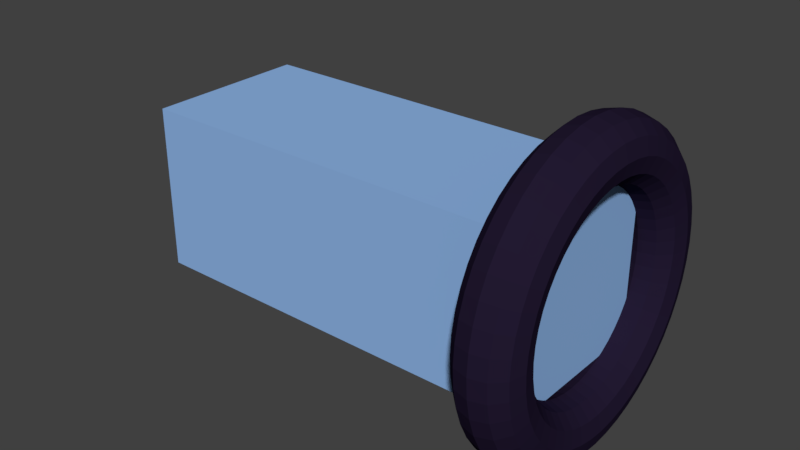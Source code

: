 # Source: foamdart.blend  (saved by Blender 2.78.0; exported with 4.5.12 LTS)
import bpy
from mathutils import Matrix  # noqa: F401  (used for matrix-valued properties, if any)

bpy.ops.wm.read_factory_settings(use_empty=True)
scene = bpy.context.scene
scene.name = 'Scene'

# ---- collections
col_collection_1 = bpy.data.collections.new('Collection 1'); scene.collection.children.link(col_collection_1)

# ---- materials (node trees are filled in below, after node groups)
mat_material_001 = bpy.data.materials.new('Material.001')
mat_material_001.alpha_threshold = 0.0
mat_material_001.use_transparent_shadow = False
mat_material_001.diffuse_color = (0.01642, 0.01037, 0.03106, 1.0)
mat_material_001.roughness = 0.5
mat_material = bpy.data.materials.new('Material')
mat_material.alpha_threshold = 0.0
mat_material.use_transparent_shadow = False
mat_material.diffuse_color = (0.2715, 0.4632, 0.8, 1.0)
mat_material.roughness = 0.5
mat_material.line_color = (0.0, 0.0, 0.0, 1.0)

# ---- material node trees

# ---- world
world_world = bpy.data.worlds.new('World'); scene.world = world_world
world_world.color = (0.05088, 0.05088, 0.05088)
world_world.use_sun_shadow = False
world_world.sun_shadow_jitter_overblur = 0.0
world_world.cycles.sampling_method = 'MANUAL'

# ---- meshes
me_torus = bpy.data.meshes.new('Torus')
me_torus.from_pydata([(1.25, 2.302e-08, 1.144), (1.217, 2.302e-08, 1.269), (1.125, 2.302e-08, 1.361), (1.0, 2.302e-08, 1.394), (0.875, 2.302e-08, 1.361), (0.7835, 2.302e-08, 1.269), (0.75, 2.302e-08, 1.144), (0.7835, 2.302e-08, 1.019), (0.875, 2.302e-08, 0.9277), (1.0, 2.302e-08, 0.8943), (1.125, 2.302e-08, 0.9277), (1.217, 2.302e-08, 1.019), (1.239, 0.1632, 1.144), (1.206, 0.1588, 1.269), (1.115, 0.1468, 1.361), (0.9914, 0.1305, 1.394), (0.8675, 0.1142, 1.361), (0.7768, 0.1023, 1.269), (0.7436, 0.09789, 1.144), (0.7768, 0.1023, 1.019), (0.8675, 0.1142, 0.9277), (0.9914, 0.1305, 0.8943), (1.115, 0.1468, 0.9277), (1.206, 0.1588, 1.019), (1.207, 0.3235, 1.144), (1.175, 0.3149, 1.269), (1.087, 0.2912, 1.361), (0.9659, 0.2588, 1.394), (0.8452, 0.2265, 1.361), (0.7568, 0.2028, 1.269), (0.7244, 0.1941, 1.144), (0.7568, 0.2028, 1.019), (0.8452, 0.2265, 0.9277), (0.9659, 0.2588, 0.8943), (1.087, 0.2912, 0.9277), (1.175, 0.3149, 1.019), (1.155, 0.4784, 1.144), (1.124, 0.4655, 1.269), (1.039, 0.4305, 1.361), (0.9239, 0.3827, 1.394), (0.8084, 0.3348, 1.361), (0.7239, 0.2998, 1.269), (0.6929, 0.287, 1.144), (0.7239, 0.2998, 1.019), (0.8084, 0.3348, 0.9277), (0.9239, 0.3827, 0.8943), (1.039, 0.4305, 0.9277), (1.124, 0.4655, 1.019), (1.083, 0.625, 1.144), (1.054, 0.6083, 1.269), (0.9743, 0.5625, 1.361), (0.866, 0.5, 1.394), (0.7578, 0.4375, 1.361), (0.6785, 0.3917, 1.269), (0.6495, 0.375, 1.144), (0.6785, 0.3917, 1.019), (0.7578, 0.4375, 0.9277), (0.866, 0.5, 0.8943), (0.9743, 0.5625, 0.9277), (1.054, 0.6083, 1.019), (0.9917, 0.761, 1.144), (0.9651, 0.7406, 1.269), (0.8925, 0.6849, 1.361), (0.7934, 0.6088, 1.394), (0.6942, 0.5327, 1.361), (0.6216, 0.477, 1.269), (0.595, 0.4566, 1.144), (0.6216, 0.477, 1.019), (0.6942, 0.5327, 0.9277), (0.7934, 0.6088, 0.8943), (0.8925, 0.6849, 0.9277), (0.9651, 0.7406, 1.019), (0.8839, 0.8839, 1.144), (0.8602, 0.8602, 1.269), (0.7955, 0.7955, 1.361), (0.7071, 0.7071, 1.394), (0.6187, 0.6187, 1.361), (0.554, 0.554, 1.269), (0.5303, 0.5303, 1.144), (0.554, 0.554, 1.019), (0.6187, 0.6187, 0.9277), (0.7071, 0.7071, 0.8943), (0.7955, 0.7955, 0.9277), (0.8602, 0.8602, 1.019), (0.761, 0.9917, 1.144), (0.7406, 0.9651, 1.269), (0.6849, 0.8925, 1.361), (0.6088, 0.7934, 1.394), (0.5327, 0.6942, 1.361), (0.477, 0.6216, 1.269), (0.4566, 0.595, 1.144), (0.477, 0.6216, 1.019), (0.5327, 0.6942, 0.9277), (0.6088, 0.7934, 0.8943), (0.6849, 0.8925, 0.9277), (0.7406, 0.9651, 1.019), (0.625, 1.083, 1.144), (0.6083, 1.054, 1.269), (0.5625, 0.9743, 1.361), (0.5, 0.866, 1.394), (0.4375, 0.7578, 1.361), (0.3917, 0.6785, 1.269), (0.375, 0.6495, 1.144), (0.3917, 0.6785, 1.019), (0.4375, 0.7578, 0.9277), (0.5, 0.866, 0.8943), (0.5625, 0.9743, 0.9277), (0.6083, 1.054, 1.019), (0.4784, 1.155, 1.144), (0.4655, 1.124, 1.269), (0.4305, 1.039, 1.361), (0.3827, 0.9239, 1.394), (0.3348, 0.8084, 1.361), (0.2998, 0.7239, 1.269), (0.287, 0.6929, 1.144), (0.2998, 0.7239, 1.019), (0.3348, 0.8084, 0.9277), (0.3827, 0.9239, 0.8943), (0.4305, 1.039, 0.9277), (0.4655, 1.124, 1.019), (0.3235, 1.207, 1.144), (0.3149, 1.175, 1.269), (0.2912, 1.087, 1.361), (0.2588, 0.9659, 1.394), (0.2265, 0.8452, 1.361), (0.2028, 0.7568, 1.269), (0.1941, 0.7244, 1.144), (0.2028, 0.7568, 1.019), (0.2265, 0.8452, 0.9277), (0.2588, 0.9659, 0.8943), (0.2912, 1.087, 0.9277), (0.3149, 1.175, 1.019), (0.1632, 1.239, 1.144), (0.1588, 1.206, 1.269), (0.1468, 1.115, 1.361), (0.1305, 0.9914, 1.394), (0.1142, 0.8675, 1.361), (0.1023, 0.7768, 1.269), (0.09789, 0.7436, 1.144), (0.1023, 0.7768, 1.019), (0.1142, 0.8675, 0.9277), (0.1305, 0.9914, 0.8943), (0.1468, 1.115, 0.9277), (0.1588, 1.206, 1.019), (-1.778e-09, 1.25, 1.144), (5.783e-08, 1.217, 1.269), (5.783e-08, 1.125, 1.361), (2.802e-08, 1.0, 1.394), (2.802e-08, 0.875, 1.361), (-1.778e-09, 0.7835, 1.269), (2.802e-08, 0.75, 1.144), (-1.778e-09, 0.7835, 1.019), (2.802e-08, 0.875, 0.9277), (2.802e-08, 1.0, 0.8943), (5.783e-08, 1.125, 0.9277), (5.783e-08, 1.217, 1.019), (-0.1632, 1.239, 1.144), (-0.1588, 1.206, 1.269), (-0.1468, 1.115, 1.361), (-0.1305, 0.9914, 1.394), (-0.1142, 0.8675, 1.361), (-0.1023, 0.7768, 1.269), (-0.09789, 0.7436, 1.144), (-0.1023, 0.7768, 1.019), (-0.1142, 0.8675, 0.9277), (-0.1305, 0.9914, 0.8943), (-0.1468, 1.115, 0.9277), (-0.1588, 1.206, 1.019), (-0.3235, 1.207, 1.144), (-0.3149, 1.175, 1.269), (-0.2912, 1.087, 1.361), (-0.2588, 0.9659, 1.394), (-0.2265, 0.8452, 1.361), (-0.2028, 0.7568, 1.269), (-0.1941, 0.7244, 1.144), (-0.2028, 0.7568, 1.019), (-0.2265, 0.8452, 0.9277), (-0.2588, 0.9659, 0.8943), (-0.2912, 1.087, 0.9277), (-0.3149, 1.175, 1.019), (-0.4784, 1.155, 1.144), (-0.4655, 1.124, 1.269), (-0.4305, 1.039, 1.361), (-0.3827, 0.9239, 1.394), (-0.3348, 0.8084, 1.361), (-0.2998, 0.7239, 1.269), (-0.287, 0.6929, 1.144), (-0.2998, 0.7239, 1.019), (-0.3348, 0.8084, 0.9277), (-0.3827, 0.9239, 0.8943), (-0.4305, 1.039, 0.9277), (-0.4655, 1.124, 1.019), (-0.625, 1.083, 1.144), (-0.6083, 1.054, 1.269), (-0.5625, 0.9743, 1.361), (-0.5, 0.866, 1.394), (-0.4375, 0.7578, 1.361), (-0.3917, 0.6785, 1.269), (-0.375, 0.6495, 1.144), (-0.3917, 0.6785, 1.019), (-0.4375, 0.7578, 0.9277), (-0.5, 0.866, 0.8943), (-0.5625, 0.9743, 0.9277), (-0.6083, 1.054, 1.019), (-0.761, 0.9917, 1.144), (-0.7406, 0.9651, 1.269), (-0.6849, 0.8925, 1.361), (-0.6088, 0.7934, 1.394), (-0.5327, 0.6942, 1.361), (-0.477, 0.6216, 1.269), (-0.4566, 0.595, 1.144), (-0.477, 0.6216, 1.019), (-0.5327, 0.6942, 0.9277), (-0.6088, 0.7934, 0.8943), (-0.6849, 0.8925, 0.9277), (-0.7406, 0.9651, 1.019), (-0.8839, 0.8839, 1.144), (-0.8602, 0.8602, 1.269), (-0.7955, 0.7955, 1.361), (-0.7071, 0.7071, 1.394), (-0.6187, 0.6187, 1.361), (-0.554, 0.554, 1.269), (-0.5303, 0.5303, 1.144), (-0.554, 0.554, 1.019), (-0.6187, 0.6187, 0.9277), (-0.7071, 0.7071, 0.8943), (-0.7955, 0.7955, 0.9277), (-0.8602, 0.8602, 1.019), (-0.9917, 0.761, 1.144), (-0.9651, 0.7406, 1.269), (-0.8925, 0.6849, 1.361), (-0.7934, 0.6088, 1.394), (-0.6942, 0.5327, 1.361), (-0.6216, 0.477, 1.269), (-0.595, 0.4566, 1.144), (-0.6216, 0.477, 1.019), (-0.6942, 0.5327, 0.9277), (-0.7934, 0.6088, 0.8943), (-0.8925, 0.6849, 0.9277), (-0.9651, 0.7406, 1.019), (-1.083, 0.625, 1.144), (-1.054, 0.6083, 1.269), (-0.9743, 0.5625, 1.361), (-0.866, 0.5, 1.394), (-0.7578, 0.4375, 1.361), (-0.6785, 0.3917, 1.269), (-0.6495, 0.375, 1.144), (-0.6785, 0.3917, 1.019), (-0.7578, 0.4375, 0.9277), (-0.866, 0.5, 0.8943), (-0.9743, 0.5625, 0.9277), (-1.054, 0.6083, 1.019), (-1.155, 0.4784, 1.144), (-1.124, 0.4655, 1.269), (-1.039, 0.4305, 1.361), (-0.9239, 0.3827, 1.394), (-0.8084, 0.3348, 1.361), (-0.7239, 0.2998, 1.269), (-0.6929, 0.287, 1.144), (-0.7239, 0.2998, 1.019), (-0.8084, 0.3348, 0.9277), (-0.9239, 0.3827, 0.8943), (-1.039, 0.4305, 0.9277), (-1.124, 0.4655, 1.019), (-1.207, 0.3235, 1.144), (-1.175, 0.3149, 1.269), (-1.087, 0.2912, 1.361), (-0.9659, 0.2588, 1.394), (-0.8452, 0.2265, 1.361), (-0.7568, 0.2028, 1.269), (-0.7244, 0.1941, 1.144), (-0.7568, 0.2028, 1.019), (-0.8452, 0.2265, 0.9277), (-0.9659, 0.2588, 0.8943), (-1.087, 0.2912, 0.9277), (-1.175, 0.3149, 1.019), (-1.239, 0.1632, 1.144), (-1.206, 0.1588, 1.269), (-1.115, 0.1468, 1.361), (-0.9914, 0.1305, 1.394), (-0.8675, 0.1142, 1.361), (-0.7768, 0.1023, 1.269), (-0.7436, 0.09789, 1.144), (-0.7768, 0.1023, 1.019), (-0.8675, 0.1142, 0.9277), (-0.9914, 0.1305, 0.8943), (-1.115, 0.1468, 0.9277), (-1.206, 0.1588, 1.019), (-1.25, 1.323e-07, 1.144), (-1.217, 1.294e-07, 1.269), (-1.125, 1.214e-07, 1.361), (-1.0, 1.104e-07, 1.394), (-0.875, 9.951e-08, 1.361), (-0.7835, 9.151e-08, 1.269), (-0.75, 8.859e-08, 1.144), (-0.7835, 9.151e-08, 1.019), (-0.875, 9.951e-08, 0.9277), (-1.0, 1.104e-07, 0.8943), (-1.125, 1.214e-07, 0.9277), (-1.217, 1.294e-07, 1.019), (-1.239, -0.1632, 1.144), (-1.206, -0.1588, 1.269), (-1.115, -0.1468, 1.361), (-0.9914, -0.1305, 1.394), (-0.8675, -0.1142, 1.361), (-0.7768, -0.1023, 1.269), (-0.7436, -0.09789, 1.144), (-0.7768, -0.1023, 1.019), (-0.8675, -0.1142, 0.9277), (-0.9914, -0.1305, 0.8943), (-1.115, -0.1468, 0.9277), (-1.206, -0.1588, 1.019), (-1.207, -0.3235, 1.144), (-1.175, -0.3149, 1.269), (-1.087, -0.2912, 1.361), (-0.9659, -0.2588, 1.394), (-0.8452, -0.2265, 1.361), (-0.7568, -0.2028, 1.269), (-0.7244, -0.1941, 1.144), (-0.7568, -0.2028, 1.019), (-0.8452, -0.2265, 0.9277), (-0.9659, -0.2588, 0.8943), (-1.087, -0.2912, 0.9277), (-1.175, -0.3149, 1.019), (-1.155, -0.4784, 1.144), (-1.124, -0.4655, 1.269), (-1.039, -0.4305, 1.361), (-0.9239, -0.3827, 1.394), (-0.8084, -0.3348, 1.361), (-0.7239, -0.2998, 1.269), (-0.6929, -0.287, 1.144), (-0.7239, -0.2998, 1.019), (-0.8084, -0.3348, 0.9277), (-0.9239, -0.3827, 0.8943), (-1.039, -0.4305, 0.9277), (-1.124, -0.4655, 1.019), (-1.083, -0.625, 1.144), (-1.054, -0.6083, 1.269), (-0.9743, -0.5625, 1.361), (-0.866, -0.5, 1.394), (-0.7578, -0.4375, 1.361), (-0.6785, -0.3917, 1.269), (-0.6495, -0.375, 1.144), (-0.6785, -0.3917, 1.019), (-0.7578, -0.4375, 0.9277), (-0.866, -0.5, 0.8943), (-0.9743, -0.5625, 0.9277), (-1.054, -0.6083, 1.019), (-0.9917, -0.761, 1.144), (-0.9651, -0.7406, 1.269), (-0.8925, -0.6849, 1.361), (-0.7934, -0.6088, 1.394), (-0.6942, -0.5327, 1.361), (-0.6216, -0.477, 1.269), (-0.595, -0.4566, 1.144), (-0.6216, -0.477, 1.019), (-0.6942, -0.5327, 0.9277), (-0.7934, -0.6088, 0.8943), (-0.8925, -0.6849, 0.9277), (-0.9651, -0.7406, 1.019), (-0.8839, -0.8839, 1.144), (-0.8602, -0.8602, 1.269), (-0.7955, -0.7955, 1.361), (-0.7071, -0.7071, 1.394), (-0.6187, -0.6187, 1.361), (-0.554, -0.554, 1.269), (-0.5303, -0.5303, 1.144), (-0.554, -0.554, 1.019), (-0.6187, -0.6187, 0.9277), (-0.7071, -0.7071, 0.8943), (-0.7955, -0.7955, 0.9277), (-0.8602, -0.8602, 1.019), (-0.761, -0.9917, 1.144), (-0.7406, -0.9651, 1.269), (-0.6849, -0.8925, 1.361), (-0.6088, -0.7934, 1.394), (-0.5327, -0.6942, 1.361), (-0.477, -0.6216, 1.269), (-0.4566, -0.595, 1.144), (-0.477, -0.6216, 1.019), (-0.5327, -0.6942, 0.9277), (-0.6088, -0.7934, 0.8943), (-0.6849, -0.8925, 0.9277), (-0.7406, -0.9651, 1.019), (-0.625, -1.083, 1.144), (-0.6083, -1.054, 1.269), (-0.5625, -0.9743, 1.361), (-0.5, -0.866, 1.394), (-0.4375, -0.7578, 1.361), (-0.3917, -0.6785, 1.269), (-0.375, -0.6495, 1.144), (-0.3917, -0.6785, 1.019), (-0.4375, -0.7578, 0.9277), (-0.5, -0.866, 0.8943), (-0.5625, -0.9743, 0.9277), (-0.6083, -1.054, 1.019), (-0.4784, -1.155, 1.144), (-0.4655, -1.124, 1.269), (-0.4305, -1.039, 1.361), (-0.3827, -0.9239, 1.394), (-0.3348, -0.8084, 1.361), (-0.2998, -0.7239, 1.269), (-0.287, -0.6929, 1.144), (-0.2998, -0.7239, 1.019), (-0.3348, -0.8084, 0.9277), (-0.3827, -0.9239, 0.8943), (-0.4305, -1.039, 0.9277), (-0.4655, -1.124, 1.019), (-0.3235, -1.207, 1.144), (-0.3149, -1.175, 1.269), (-0.2912, -1.087, 1.361), (-0.2588, -0.9659, 1.394), (-0.2265, -0.8452, 1.361), (-0.2028, -0.7568, 1.269), (-0.1941, -0.7244, 1.144), (-0.2028, -0.7568, 1.019), (-0.2265, -0.8452, 0.9277), (-0.2588, -0.9659, 0.8943), (-0.2912, -1.087, 0.9277), (-0.3149, -1.175, 1.019), (-0.1632, -1.239, 1.144), (-0.1588, -1.206, 1.269), (-0.1468, -1.115, 1.361), (-0.1305, -0.9914, 1.394), (-0.1142, -0.8675, 1.361), (-0.1023, -0.7768, 1.269), (-0.0979, -0.7436, 1.144), (-0.1023, -0.7768, 1.019), (-0.1142, -0.8675, 0.9277), (-0.1305, -0.9914, 0.8943), (-0.1468, -1.115, 0.9277), (-0.1588, -1.206, 1.019), (-1.778e-09, -1.25, 1.144), (5.783e-08, -1.217, 1.269), (5.783e-08, -1.125, 1.361), (2.802e-08, -1.0, 1.394), (2.802e-08, -0.875, 1.361), (-1.778e-09, -0.7835, 1.269), (2.802e-08, -0.75, 1.144), (-1.778e-09, -0.7835, 1.019), (2.802e-08, -0.875, 0.9277), (2.802e-08, -1.0, 0.8943), (5.783e-08, -1.125, 0.9277), (5.783e-08, -1.217, 1.019), (0.1632, -1.239, 1.144), (0.1588, -1.206, 1.269), (0.1468, -1.115, 1.361), (0.1305, -0.9914, 1.394), (0.1142, -0.8675, 1.361), (0.1023, -0.7768, 1.269), (0.09789, -0.7436, 1.144), (0.1023, -0.7768, 1.019), (0.1142, -0.8675, 0.9277), (0.1305, -0.9914, 0.8943), (0.1468, -1.115, 0.9277), (0.1588, -1.206, 1.019), (0.3235, -1.207, 1.144), (0.3149, -1.175, 1.269), (0.2912, -1.087, 1.361), (0.2588, -0.9659, 1.394), (0.2265, -0.8452, 1.361), (0.2028, -0.7568, 1.269), (0.1941, -0.7244, 1.144), (0.2028, -0.7568, 1.019), (0.2265, -0.8452, 0.9277), (0.2588, -0.9659, 0.8943), (0.2912, -1.087, 0.9277), (0.3149, -1.175, 1.019), (0.4784, -1.155, 1.144), (0.4655, -1.124, 1.269), (0.4305, -1.039, 1.361), (0.3827, -0.9239, 1.394), (0.3348, -0.8084, 1.361), (0.2998, -0.7239, 1.269), (0.287, -0.6929, 1.144), (0.2998, -0.7239, 1.019), (0.3348, -0.8084, 0.9277), (0.3827, -0.9239, 0.8943), (0.4305, -1.039, 0.9277), (0.4655, -1.124, 1.019), (0.625, -1.083, 1.144), (0.6083, -1.054, 1.269), (0.5625, -0.9743, 1.361), (0.5, -0.866, 1.394), (0.4375, -0.7578, 1.361), (0.3917, -0.6785, 1.269), (0.375, -0.6495, 1.144), (0.3917, -0.6785, 1.019), (0.4375, -0.7578, 0.9277), (0.5, -0.866, 0.8943), (0.5625, -0.9743, 0.9277), (0.6083, -1.054, 1.019), (0.761, -0.9917, 1.144), (0.7406, -0.9651, 1.269), (0.6849, -0.8925, 1.361), (0.6088, -0.7934, 1.394), (0.5327, -0.6942, 1.361), (0.477, -0.6216, 1.269), (0.4566, -0.595, 1.144), (0.477, -0.6216, 1.019), (0.5327, -0.6942, 0.9277), (0.6088, -0.7934, 0.8943), (0.6849, -0.8925, 0.9277), (0.7406, -0.9651, 1.019), (0.8839, -0.8839, 1.144), (0.8602, -0.8602, 1.269), (0.7955, -0.7955, 1.361), (0.7071, -0.7071, 1.394), (0.6187, -0.6187, 1.361), (0.554, -0.554, 1.269), (0.5303, -0.5303, 1.144), (0.554, -0.554, 1.019), (0.6187, -0.6187, 0.9277), (0.7071, -0.7071, 0.8943), (0.7955, -0.7955, 0.9277), (0.8602, -0.8602, 1.019), (0.9917, -0.761, 1.144), (0.9651, -0.7406, 1.269), (0.8925, -0.6849, 1.361), (0.7934, -0.6088, 1.394), (0.6942, -0.5327, 1.361), (0.6216, -0.477, 1.269), (0.595, -0.4566, 1.144), (0.6216, -0.477, 1.019), (0.6942, -0.5327, 0.9277), (0.7934, -0.6088, 0.8943), (0.8925, -0.6849, 0.9277), (0.9651, -0.7406, 1.019), (1.083, -0.625, 1.144), (1.054, -0.6083, 1.269), (0.9743, -0.5625, 1.361), (0.866, -0.5, 1.394), (0.7578, -0.4375, 1.361), (0.6785, -0.3917, 1.269), (0.6495, -0.375, 1.144), (0.6785, -0.3917, 1.019), (0.7578, -0.4375, 0.9277), (0.866, -0.5, 0.8943), (0.9743, -0.5625, 0.9277), (1.054, -0.6083, 1.019), (1.155, -0.4784, 1.144), (1.124, -0.4655, 1.269), (1.039, -0.4305, 1.361), (0.9239, -0.3827, 1.394), (0.8084, -0.3348, 1.361), (0.7239, -0.2998, 1.269), (0.6929, -0.287, 1.144), (0.7239, -0.2998, 1.019), (0.8084, -0.3348, 0.9277), (0.9239, -0.3827, 0.8943), (1.039, -0.4305, 0.9277), (1.124, -0.4655, 1.019), (1.207, -0.3235, 1.144), (1.175, -0.3149, 1.269), (1.087, -0.2912, 1.361), (0.9659, -0.2588, 1.394), (0.8452, -0.2265, 1.361), (0.7568, -0.2028, 1.269), (0.7244, -0.1941, 1.144), (0.7568, -0.2028, 1.019), (0.8452, -0.2265, 0.9277), (0.9659, -0.2588, 0.8943), (1.087, -0.2912, 0.9277), (1.175, -0.3149, 1.019), (1.239, -0.1632, 1.144), (1.206, -0.1588, 1.269), (1.115, -0.1468, 1.361), (0.9914, -0.1305, 1.394), (0.8675, -0.1142, 1.361), (0.7768, -0.1023, 1.269), (0.7436, -0.09789, 1.144), (0.7768, -0.1023, 1.019), (0.8675, -0.1142, 0.9277), (0.9914, -0.1305, 0.8943), (1.115, -0.1468, 0.9277), (1.206, -0.1588, 1.019), (0.6667, -0.6667, 1.144), (-0.6667, -0.6667, 1.144), (-0.6667, -0.6667, -2.189), (0.6667, -0.6667, -2.189), (0.6667, 0.6667, 1.144), (-0.6667, 0.6667, 1.144), (-0.6667, 0.6667, -2.189), (0.6667, 0.6667, -2.189)], [], [(0, 12, 13, 1), (1, 13, 14, 2), (2, 14, 15, 3), (3, 15, 16, 4), (4, 16, 17, 5), (5, 17, 18, 6), (6, 18, 19, 7), (7, 19, 20, 8), (8, 20, 21, 9), (9, 21, 22, 10), (10, 22, 23, 11), (0, 11, 23, 12), (12, 24, 25, 13), (13, 25, 26, 14), (14, 26, 27, 15), (15, 27, 28, 16), (16, 28, 29, 17), (17, 29, 30, 18), (18, 30, 31, 19), (19, 31, 32, 20), (20, 32, 33, 21), (21, 33, 34, 22), (22, 34, 35, 23), (23, 35, 24, 12), (24, 36, 37, 25), (25, 37, 38, 26), (26, 38, 39, 27), (27, 39, 40, 28), (28, 40, 41, 29), (29, 41, 42, 30), (30, 42, 43, 31), (31, 43, 44, 32), (32, 44, 45, 33), (33, 45, 46, 34), (34, 46, 47, 35), (35, 47, 36, 24), (36, 48, 49, 37), (37, 49, 50, 38), (38, 50, 51, 39), (39, 51, 52, 40), (40, 52, 53, 41), (41, 53, 54, 42), (42, 54, 55, 43), (43, 55, 56, 44), (44, 56, 57, 45), (45, 57, 58, 46), (46, 58, 59, 47), (47, 59, 48, 36), (48, 60, 61, 49), (49, 61, 62, 50), (50, 62, 63, 51), (51, 63, 64, 52), (52, 64, 65, 53), (53, 65, 66, 54), (54, 66, 67, 55), (55, 67, 68, 56), (56, 68, 69, 57), (57, 69, 70, 58), (58, 70, 71, 59), (59, 71, 60, 48), (60, 72, 73, 61), (61, 73, 74, 62), (62, 74, 75, 63), (63, 75, 76, 64), (64, 76, 77, 65), (65, 77, 78, 66), (66, 78, 79, 67), (67, 79, 80, 68), (68, 80, 81, 69), (69, 81, 82, 70), (70, 82, 83, 71), (71, 83, 72, 60), (72, 84, 85, 73), (73, 85, 86, 74), (74, 86, 87, 75), (75, 87, 88, 76), (76, 88, 89, 77), (77, 89, 90, 78), (78, 90, 91, 79), (79, 91, 92, 80), (80, 92, 93, 81), (81, 93, 94, 82), (82, 94, 95, 83), (83, 95, 84, 72), (84, 96, 97, 85), (85, 97, 98, 86), (86, 98, 99, 87), (87, 99, 100, 88), (88, 100, 101, 89), (89, 101, 102, 90), (90, 102, 103, 91), (91, 103, 104, 92), (92, 104, 105, 93), (93, 105, 106, 94), (94, 106, 107, 95), (95, 107, 96, 84), (96, 108, 109, 97), (97, 109, 110, 98), (98, 110, 111, 99), (99, 111, 112, 100), (100, 112, 113, 101), (101, 113, 114, 102), (102, 114, 115, 103), (103, 115, 116, 104), (104, 116, 117, 105), (105, 117, 118, 106), (106, 118, 119, 107), (107, 119, 108, 96), (108, 120, 121, 109), (109, 121, 122, 110), (110, 122, 123, 111), (111, 123, 124, 112), (112, 124, 125, 113), (113, 125, 126, 114), (114, 126, 127, 115), (115, 127, 128, 116), (116, 128, 129, 117), (117, 129, 130, 118), (118, 130, 131, 119), (119, 131, 120, 108), (120, 132, 133, 121), (121, 133, 134, 122), (122, 134, 135, 123), (123, 135, 136, 124), (124, 136, 137, 125), (125, 137, 138, 126), (126, 138, 139, 127), (127, 139, 140, 128), (128, 140, 141, 129), (129, 141, 142, 130), (130, 142, 143, 131), (131, 143, 132, 120), (132, 144, 145, 133), (133, 145, 146, 134), (134, 146, 147, 135), (135, 147, 148, 136), (136, 148, 149, 137), (137, 149, 150, 138), (138, 150, 151, 139), (139, 151, 152, 140), (140, 152, 153, 141), (141, 153, 154, 142), (142, 154, 155, 143), (143, 155, 144, 132), (144, 156, 157, 145), (145, 157, 158, 146), (146, 158, 159, 147), (147, 159, 160, 148), (148, 160, 161, 149), (149, 161, 162, 150), (150, 162, 163, 151), (151, 163, 164, 152), (152, 164, 165, 153), (153, 165, 166, 154), (154, 166, 167, 155), (155, 167, 156, 144), (156, 168, 169, 157), (157, 169, 170, 158), (158, 170, 171, 159), (159, 171, 172, 160), (160, 172, 173, 161), (161, 173, 174, 162), (162, 174, 175, 163), (163, 175, 176, 164), (164, 176, 177, 165), (165, 177, 178, 166), (166, 178, 179, 167), (167, 179, 168, 156), (168, 180, 181, 169), (169, 181, 182, 170), (170, 182, 183, 171), (171, 183, 184, 172), (172, 184, 185, 173), (173, 185, 186, 174), (174, 186, 187, 175), (175, 187, 188, 176), (176, 188, 189, 177), (177, 189, 190, 178), (178, 190, 191, 179), (179, 191, 180, 168), (180, 192, 193, 181), (181, 193, 194, 182), (182, 194, 195, 183), (183, 195, 196, 184), (184, 196, 197, 185), (185, 197, 198, 186), (186, 198, 199, 187), (187, 199, 200, 188), (188, 200, 201, 189), (189, 201, 202, 190), (190, 202, 203, 191), (191, 203, 192, 180), (192, 204, 205, 193), (193, 205, 206, 194), (194, 206, 207, 195), (195, 207, 208, 196), (196, 208, 209, 197), (197, 209, 210, 198), (198, 210, 211, 199), (199, 211, 212, 200), (200, 212, 213, 201), (201, 213, 214, 202), (202, 214, 215, 203), (203, 215, 204, 192), (204, 216, 217, 205), (205, 217, 218, 206), (206, 218, 219, 207), (207, 219, 220, 208), (208, 220, 221, 209), (209, 221, 222, 210), (210, 222, 223, 211), (211, 223, 224, 212), (212, 224, 225, 213), (213, 225, 226, 214), (214, 226, 227, 215), (215, 227, 216, 204), (216, 228, 229, 217), (217, 229, 230, 218), (218, 230, 231, 219), (219, 231, 232, 220), (220, 232, 233, 221), (221, 233, 234, 222), (222, 234, 235, 223), (223, 235, 236, 224), (224, 236, 237, 225), (225, 237, 238, 226), (226, 238, 239, 227), (227, 239, 228, 216), (228, 240, 241, 229), (229, 241, 242, 230), (230, 242, 243, 231), (231, 243, 244, 232), (232, 244, 245, 233), (233, 245, 246, 234), (234, 246, 247, 235), (235, 247, 248, 236), (236, 248, 249, 237), (237, 249, 250, 238), (238, 250, 251, 239), (239, 251, 240, 228), (240, 252, 253, 241), (241, 253, 254, 242), (242, 254, 255, 243), (243, 255, 256, 244), (244, 256, 257, 245), (245, 257, 258, 246), (246, 258, 259, 247), (247, 259, 260, 248), (248, 260, 261, 249), (249, 261, 262, 250), (250, 262, 263, 251), (251, 263, 252, 240), (252, 264, 265, 253), (253, 265, 266, 254), (254, 266, 267, 255), (255, 267, 268, 256), (256, 268, 269, 257), (257, 269, 270, 258), (258, 270, 271, 259), (259, 271, 272, 260), (260, 272, 273, 261), (261, 273, 274, 262), (262, 274, 275, 263), (263, 275, 264, 252), (264, 276, 277, 265), (265, 277, 278, 266), (266, 278, 279, 267), (267, 279, 280, 268), (268, 280, 281, 269), (269, 281, 282, 270), (270, 282, 283, 271), (271, 283, 284, 272), (272, 284, 285, 273), (273, 285, 286, 274), (274, 286, 287, 275), (275, 287, 276, 264), (276, 288, 289, 277), (277, 289, 290, 278), (278, 290, 291, 279), (279, 291, 292, 280), (280, 292, 293, 281), (281, 293, 294, 282), (282, 294, 295, 283), (283, 295, 296, 284), (284, 296, 297, 285), (285, 297, 298, 286), (286, 298, 299, 287), (287, 299, 288, 276), (288, 300, 301, 289), (289, 301, 302, 290), (290, 302, 303, 291), (291, 303, 304, 292), (292, 304, 305, 293), (293, 305, 306, 294), (294, 306, 307, 295), (295, 307, 308, 296), (296, 308, 309, 297), (297, 309, 310, 298), (298, 310, 311, 299), (299, 311, 300, 288), (300, 312, 313, 301), (301, 313, 314, 302), (302, 314, 315, 303), (303, 315, 316, 304), (304, 316, 317, 305), (305, 317, 318, 306), (306, 318, 319, 307), (307, 319, 320, 308), (308, 320, 321, 309), (309, 321, 322, 310), (310, 322, 323, 311), (311, 323, 312, 300), (312, 324, 325, 313), (313, 325, 326, 314), (314, 326, 327, 315), (315, 327, 328, 316), (316, 328, 329, 317), (317, 329, 330, 318), (318, 330, 331, 319), (319, 331, 332, 320), (320, 332, 333, 321), (321, 333, 334, 322), (322, 334, 335, 323), (323, 335, 324, 312), (324, 336, 337, 325), (325, 337, 338, 326), (326, 338, 339, 327), (327, 339, 340, 328), (328, 340, 341, 329), (329, 341, 342, 330), (330, 342, 343, 331), (331, 343, 344, 332), (332, 344, 345, 333), (333, 345, 346, 334), (334, 346, 347, 335), (335, 347, 336, 324), (336, 348, 349, 337), (337, 349, 350, 338), (338, 350, 351, 339), (339, 351, 352, 340), (340, 352, 353, 341), (341, 353, 354, 342), (342, 354, 355, 343), (343, 355, 356, 344), (344, 356, 357, 345), (345, 357, 358, 346), (346, 358, 359, 347), (347, 359, 348, 336), (348, 360, 361, 349), (349, 361, 362, 350), (350, 362, 363, 351), (351, 363, 364, 352), (352, 364, 365, 353), (353, 365, 366, 354), (354, 366, 367, 355), (355, 367, 368, 356), (356, 368, 369, 357), (357, 369, 370, 358), (358, 370, 371, 359), (359, 371, 360, 348), (360, 372, 373, 361), (361, 373, 374, 362), (362, 374, 375, 363), (363, 375, 376, 364), (364, 376, 377, 365), (365, 377, 378, 366), (366, 378, 379, 367), (367, 379, 380, 368), (368, 380, 381, 369), (369, 381, 382, 370), (370, 382, 383, 371), (371, 383, 372, 360), (372, 384, 385, 373), (373, 385, 386, 374), (374, 386, 387, 375), (375, 387, 388, 376), (376, 388, 389, 377), (377, 389, 390, 378), (378, 390, 391, 379), (379, 391, 392, 380), (380, 392, 393, 381), (381, 393, 394, 382), (382, 394, 395, 383), (383, 395, 384, 372), (384, 396, 397, 385), (385, 397, 398, 386), (386, 398, 399, 387), (387, 399, 400, 388), (388, 400, 401, 389), (389, 401, 402, 390), (390, 402, 403, 391), (391, 403, 404, 392), (392, 404, 405, 393), (393, 405, 406, 394), (394, 406, 407, 395), (395, 407, 396, 384), (396, 408, 409, 397), (397, 409, 410, 398), (398, 410, 411, 399), (399, 411, 412, 400), (400, 412, 413, 401), (401, 413, 414, 402), (402, 414, 415, 403), (403, 415, 416, 404), (404, 416, 417, 405), (405, 417, 418, 406), (406, 418, 419, 407), (407, 419, 408, 396), (408, 420, 421, 409), (409, 421, 422, 410), (410, 422, 423, 411), (411, 423, 424, 412), (412, 424, 425, 413), (413, 425, 426, 414), (414, 426, 427, 415), (415, 427, 428, 416), (416, 428, 429, 417), (417, 429, 430, 418), (418, 430, 431, 419), (419, 431, 420, 408), (420, 432, 433, 421), (421, 433, 434, 422), (422, 434, 435, 423), (423, 435, 436, 424), (424, 436, 437, 425), (425, 437, 438, 426), (426, 438, 439, 427), (427, 439, 440, 428), (428, 440, 441, 429), (429, 441, 442, 430), (430, 442, 443, 431), (431, 443, 432, 420), (432, 444, 445, 433), (433, 445, 446, 434), (434, 446, 447, 435), (435, 447, 448, 436), (436, 448, 449, 437), (437, 449, 450, 438), (438, 450, 451, 439), (439, 451, 452, 440), (440, 452, 453, 441), (441, 453, 454, 442), (442, 454, 455, 443), (443, 455, 444, 432), (444, 456, 457, 445), (445, 457, 458, 446), (446, 458, 459, 447), (447, 459, 460, 448), (448, 460, 461, 449), (449, 461, 462, 450), (450, 462, 463, 451), (451, 463, 464, 452), (452, 464, 465, 453), (453, 465, 466, 454), (454, 466, 467, 455), (455, 467, 456, 444), (456, 468, 469, 457), (457, 469, 470, 458), (458, 470, 471, 459), (459, 471, 472, 460), (460, 472, 473, 461), (461, 473, 474, 462), (462, 474, 475, 463), (463, 475, 476, 464), (464, 476, 477, 465), (465, 477, 478, 466), (466, 478, 479, 467), (467, 479, 468, 456), (468, 480, 481, 469), (469, 481, 482, 470), (470, 482, 483, 471), (471, 483, 484, 472), (472, 484, 485, 473), (473, 485, 486, 474), (474, 486, 487, 475), (475, 487, 488, 476), (476, 488, 489, 477), (477, 489, 490, 478), (478, 490, 491, 479), (479, 491, 480, 468), (480, 492, 493, 481), (481, 493, 494, 482), (482, 494, 495, 483), (483, 495, 496, 484), (484, 496, 497, 485), (485, 497, 498, 486), (486, 498, 499, 487), (487, 499, 500, 488), (488, 500, 501, 489), (489, 501, 502, 490), (490, 502, 503, 491), (491, 503, 492, 480), (492, 504, 505, 493), (493, 505, 506, 494), (494, 506, 507, 495), (495, 507, 508, 496), (496, 508, 509, 497), (497, 509, 510, 498), (498, 510, 511, 499), (499, 511, 512, 500), (500, 512, 513, 501), (501, 513, 514, 502), (502, 514, 515, 503), (503, 515, 504, 492), (504, 516, 517, 505), (505, 517, 518, 506), (506, 518, 519, 507), (507, 519, 520, 508), (508, 520, 521, 509), (509, 521, 522, 510), (510, 522, 523, 511), (511, 523, 524, 512), (512, 524, 525, 513), (513, 525, 526, 514), (514, 526, 527, 515), (515, 527, 516, 504), (516, 528, 529, 517), (517, 529, 530, 518), (518, 530, 531, 519), (519, 531, 532, 520), (520, 532, 533, 521), (521, 533, 534, 522), (522, 534, 535, 523), (523, 535, 536, 524), (524, 536, 537, 525), (525, 537, 538, 526), (526, 538, 539, 527), (527, 539, 528, 516), (528, 540, 541, 529), (529, 541, 542, 530), (530, 542, 543, 531), (531, 543, 544, 532), (532, 544, 545, 533), (533, 545, 546, 534), (534, 546, 547, 535), (535, 547, 548, 536), (536, 548, 549, 537), (537, 549, 550, 538), (538, 550, 551, 539), (539, 551, 540, 528), (540, 552, 553, 541), (541, 553, 554, 542), (542, 554, 555, 543), (543, 555, 556, 544), (544, 556, 557, 545), (545, 557, 558, 546), (546, 558, 559, 547), (547, 559, 560, 548), (548, 560, 561, 549), (549, 561, 562, 550), (550, 562, 563, 551), (551, 563, 552, 540), (552, 564, 565, 553), (553, 565, 566, 554), (554, 566, 567, 555), (555, 567, 568, 556), (556, 568, 569, 557), (557, 569, 570, 558), (558, 570, 571, 559), (559, 571, 572, 560), (560, 572, 573, 561), (561, 573, 574, 562), (562, 574, 575, 563), (563, 575, 564, 552), (564, 0, 1, 565), (565, 1, 2, 566), (566, 2, 3, 567), (567, 3, 4, 568), (568, 4, 5, 569), (569, 5, 6, 570), (570, 6, 7, 571), (571, 7, 8, 572), (572, 8, 9, 573), (573, 9, 10, 574), (574, 10, 11, 575), (575, 11, 0, 564), (576, 577, 578, 579), (580, 583, 582, 581), (576, 580, 581, 577), (577, 581, 582, 578), (578, 582, 583, 579), (580, 576, 579, 583)])
me_torus.polygons.foreach_set('material_index', [0, 0, 0, 0, 0, 0, 0, 0, 0, 0, 0, 0, 0, 0, 0, 0, 0, 0, 0, 0, 0, 0, 0, 0, 0, 0, 0, 0, 0, 0, 0, 0, 0, 0, 0, 0, 0, 0, 0, 0, 0, 0, 0, 0, 0, 0, 0, 0, 0, 0, 0, 0, 0, 0, 0, 0, 0, 0, 0, 0, 0, 0, 0, 0, 0, 0, 0, 0, 0, 0, 0, 0, 0, 0, 0, 0, 0, 0, 0, 0, 0, 0, 0, 0, 0, 0, 0, 0, 0, 0, 0, 0, 0, 0, 0, 0, 0, 0, 0, 0, 0, 0, 0, 0, 0, 0, 0, 0, 0, 0, 0, 0, 0, 0, 0, 0, 0, 0, 0, 0, 0, 0, 0, 0, 0, 0, 0, 0, 0, 0, 0, 0, 0, 0, 0, 0, 0, 0, 0, 0, 0, 0, 0, 0, 0, 0, 0, 0, 0, 0, 0, 0, 0, 0, 0, 0, 0, 0, 0, 0, 0, 0, 0, 0, 0, 0, 0, 0, 0, 0, 0, 0, 0, 0, 0, 0, 0, 0, 0, 0, 0, 0, 0, 0, 0, 0, 0, 0, 0, 0, 0, 0, 0, 0, 0, 0, 0, 0, 0, 0, 0, 0, 0, 0, 0, 0, 0, 0, 0, 0, 0, 0, 0, 0, 0, 0, 0, 0, 0, 0, 0, 0, 0, 0, 0, 0, 0, 0, 0, 0, 0, 0, 0, 0, 0, 0, 0, 0, 0, 0, 0, 0, 0, 0, 0, 0, 0, 0, 0, 0, 0, 0, 0, 0, 0, 0, 0, 0, 0, 0, 0, 0, 0, 0, 0, 0, 0, 0, 0, 0, 0, 0, 0, 0, 0, 0, 0, 0, 0, 0, 0, 0, 0, 0, 0, 0, 0, 0, 0, 0, 0, 0, 0, 0, 0, 0, 0, 0, 0, 0, 0, 0, 0, 0, 0, 0, 0, 0, 0, 0, 0, 0, 0, 0, 0, 0, 0, 0, 0, 0, 0, 0, 0, 0, 0, 0, 0, 0, 0, 0, 0, 0, 0, 0, 0, 0, 0, 0, 0, 0, 0, 0, 0, 0, 0, 0, 0, 0, 0, 0, 0, 0, 0, 0, 0, 0, 0, 0, 0, 0, 0, 0, 0, 0, 0, 0, 0, 0, 0, 0, 0, 0, 0, 0, 0, 0, 0, 0, 0, 0, 0, 0, 0, 0, 0, 0, 0, 0, 0, 0, 0, 0, 0, 0, 0, 0, 0, 0, 0, 0, 0, 0, 0, 0, 0, 0, 0, 0, 0, 0, 0, 0, 0, 0, 0, 0, 0, 0, 0, 0, 0, 0, 0, 0, 0, 0, 0, 0, 0, 0, 0, 0, 0, 0, 0, 0, 0, 0, 0, 0, 0, 0, 0, 0, 0, 0, 0, 0, 0, 0, 0, 0, 0, 0, 0, 0, 0, 0, 0, 0, 0, 0, 0, 0, 0, 0, 0, 0, 0, 0, 0, 0, 0, 0, 0, 0, 0, 0, 0, 0, 0, 0, 0, 0, 0, 0, 0, 0, 0, 0, 0, 0, 0, 0, 0, 0, 0, 0, 0, 0, 0, 0, 0, 0, 0, 0, 0, 0, 0, 0, 0, 0, 0, 0, 0, 0, 0, 0, 0, 0, 0, 0, 0, 0, 0, 0, 0, 0, 0, 0, 0, 0, 0, 0, 0, 0, 0, 0, 0, 0, 0, 0, 0, 0, 0, 0, 0, 0, 0, 0, 0, 0, 0, 0, 0, 0, 0, 0, 0, 0, 0, 0, 0, 0, 0, 0, 0, 0, 0, 0, 0, 0, 0, 0, 0, 0, 1, 1, 1, 1, 1, 1])
me_torus.materials.append(mat_material_001)
me_torus.materials.append(mat_material)
me_torus.use_remesh_preserve_volume = False
me_torus.use_remesh_preserve_attributes = False
me_torus.use_mirror_vertex_groups = False
me_torus.update()

# ---- objects
ob_torus = bpy.data.objects.new('Torus', me_torus)

# ---- transforms, parenting, visibility, modifiers, constraints
ob_torus.location = (0.3135, 6.819e-09, 0.76)
ob_torus.rotation_euler = (1.571, 0.0, 1.571)
ob_torus.scale = (0.6, 0.6, 0.6)
ob_torus.lineart.crease_threshold = 0.0

# ---- collection membership
col_collection_1.objects.link(ob_torus)

# ---- scene / render settings (as saved in the file)
scene.frame_start = 1; scene.frame_end = 250; scene.frame_set(1)
scene.render.engine = 'BLENDER_EEVEE_NEXT'
scene.render.resolution_percentage = 50
scene.render.dither_intensity = 0.0
scene.cycles.use_denoising = False
scene.cycles.samples = 128
scene.cycles.sampling_pattern = 'TABULATED_SOBOL'
scene.cycles.light_sampling_threshold = 0.0
scene.cycles.use_adaptive_sampling = False
scene.cycles.use_light_tree = False
scene.cycles.blur_glossy = 0.0
scene.cycles.sample_clamp_indirect = 0.0
scene.view_settings.view_transform = 'Standard'
bpy.context.view_layer.update()

# ---- added for rendering (the .blend has no active camera and no usable light): camera, sun
cam_auto = bpy.data.cameras.new('AutoCamera')
cam_auto.lens = 50.0
cam_auto.sensor_width = 36.0
cam_auto.clip_end = 1000.0
ob_auto_camera = bpy.data.objects.new('AutoCamera', cam_auto)
scene.collection.objects.link(ob_auto_camera)
ob_auto_camera.location = (2.8695, -3.3534, 2.9956)
ob_auto_camera.rotation_euler = (1.09748, -7.21219e-08, 0.694738)
scene.camera = ob_auto_camera
light_auto_sun = bpy.data.lights.new('AutoSun', 'SUN')
light_auto_sun.energy = 3.0
light_auto_sun.angle = 0.0523599
ob_auto_sun = bpy.data.objects.new('AutoSun', light_auto_sun)
scene.collection.objects.link(ob_auto_sun)
ob_auto_sun.rotation_euler = (0.872665, 0.174533, 0.523599)
bpy.context.view_layer.update()
